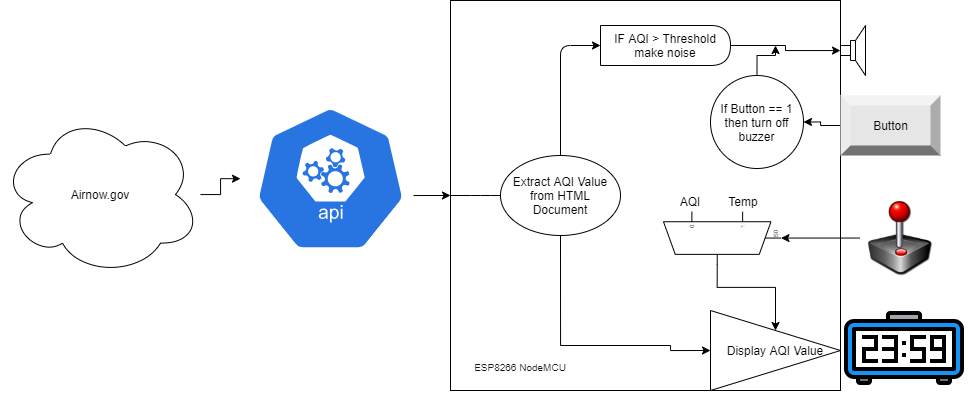

The diagram above was exported from draw.io. Its source (the exported page's mxGraphModel, read from the mxfile embedded in the PNG):
<mxGraphModel dx="1871" dy="574" grid="1" gridSize="10" guides="1" tooltips="1" connect="1" arrows="1" fold="1" page="1" pageScale="1" pageWidth="850" pageHeight="1100" math="0" shadow="0">
  <root>
    <mxCell id="0" />
    <mxCell id="1" parent="0" />
    <mxCell id="lNebD8aIAVUg3OAUdUCP-3" style="edgeStyle=orthogonalEdgeStyle;rounded=0;orthogonalLoop=1;jettySize=auto;html=1;" parent="1" target="lNebD8aIAVUg3OAUdUCP-2" edge="1">
      <mxGeometry relative="1" as="geometry">
        <mxPoint x="242.9999999999999" y="210.0344827586207" as="sourcePoint" />
      </mxGeometry>
    </mxCell>
    <mxCell id="lNebD8aIAVUg3OAUdUCP-2" value="" style="whiteSpace=wrap;html=1;aspect=fixed;" parent="1" vertex="1">
      <mxGeometry x="280" y="15" width="390" height="390" as="geometry" />
    </mxCell>
    <mxCell id="lNebD8aIAVUg3OAUdUCP-4" value="" style="pointerEvents=1;verticalLabelPosition=bottom;shadow=0;dashed=0;align=center;html=1;verticalAlign=top;shape=mxgraph.electrical.electro-mechanical.loudspeaker;" parent="1" vertex="1">
      <mxGeometry x="670" y="40" width="25" height="50" as="geometry" />
    </mxCell>
    <mxCell id="lNebD8aIAVUg3OAUdUCP-5" value="" style="shape=image;html=1;verticalAlign=top;verticalLabelPosition=bottom;labelBackgroundColor=#ffffff;imageAspect=0;aspect=fixed;image=https://cdn2.iconfinder.com/data/icons/date-and-time-fill-outline/64/Alarm_clock_digital_time-128.png" parent="1" vertex="1">
      <mxGeometry x="670" y="300" width="128" height="128" as="geometry" />
    </mxCell>
    <mxCell id="lNebD8aIAVUg3OAUdUCP-20" style="edgeStyle=orthogonalEdgeStyle;rounded=0;orthogonalLoop=1;jettySize=auto;html=1;entryX=0;entryY=0.5;entryDx=0;entryDy=0;" parent="1" source="lNebD8aIAVUg3OAUdUCP-6" target="lNebD8aIAVUg3OAUdUCP-19" edge="1">
      <mxGeometry relative="1" as="geometry">
        <Array as="points">
          <mxPoint x="390" y="360" />
          <mxPoint x="500" y="360" />
          <mxPoint x="500" y="365" />
        </Array>
      </mxGeometry>
    </mxCell>
    <mxCell id="lNebD8aIAVUg3OAUdUCP-6" value="Extract AQI Value from HTML Document" style="ellipse;whiteSpace=wrap;html=1;" parent="1" vertex="1">
      <mxGeometry x="330" y="170" width="120" height="80" as="geometry" />
    </mxCell>
    <mxCell id="lNebD8aIAVUg3OAUdUCP-7" value="" style="endArrow=none;html=1;entryX=0;entryY=0.5;entryDx=0;entryDy=0;exitX=0;exitY=0.5;exitDx=0;exitDy=0;" parent="1" source="lNebD8aIAVUg3OAUdUCP-2" target="lNebD8aIAVUg3OAUdUCP-6" edge="1">
      <mxGeometry width="50" height="50" relative="1" as="geometry">
        <mxPoint x="420" y="280" as="sourcePoint" />
        <mxPoint x="470" y="240" as="targetPoint" />
        <Array as="points">
          <mxPoint x="310" y="210" />
        </Array>
      </mxGeometry>
    </mxCell>
    <mxCell id="lNebD8aIAVUg3OAUdUCP-13" value="" style="edgeStyle=orthogonalEdgeStyle;rounded=0;orthogonalLoop=1;jettySize=auto;html=1;" parent="1" source="lNebD8aIAVUg3OAUdUCP-12" target="lNebD8aIAVUg3OAUdUCP-4" edge="1">
      <mxGeometry relative="1" as="geometry" />
    </mxCell>
    <mxCell id="lNebD8aIAVUg3OAUdUCP-12" value="IF AQI &amp;gt; Threshold make noise" style="shape=delay;whiteSpace=wrap;html=1;" parent="1" vertex="1">
      <mxGeometry x="430" y="40" width="130" height="40" as="geometry" />
    </mxCell>
    <mxCell id="lNebD8aIAVUg3OAUdUCP-17" value="" style="endArrow=classic;html=1;exitX=0.5;exitY=0;exitDx=0;exitDy=0;entryX=0;entryY=0.5;entryDx=0;entryDy=0;" parent="1" source="lNebD8aIAVUg3OAUdUCP-6" target="lNebD8aIAVUg3OAUdUCP-12" edge="1">
      <mxGeometry width="50" height="50" relative="1" as="geometry">
        <mxPoint x="450" y="100" as="sourcePoint" />
        <mxPoint x="490" y="60" as="targetPoint" />
        <Array as="points">
          <mxPoint x="390" y="60" />
        </Array>
      </mxGeometry>
    </mxCell>
    <mxCell id="lNebD8aIAVUg3OAUdUCP-19" value="Display AQI Value" style="triangle;whiteSpace=wrap;html=1;" parent="1" vertex="1">
      <mxGeometry x="540" y="325" width="130" height="80" as="geometry" />
    </mxCell>
    <mxCell id="lNebD8aIAVUg3OAUdUCP-21" value="&lt;h1 id=&quot;title&quot; class=&quot;a-size-large a-spacing-none&quot; style=&quot;box-sizing: border-box ; padding: 0px ; margin: 0px ; font-weight: 400 ; color: rgb(17 , 17 , 17) ; font-family: &amp;#34;amazon ember&amp;#34; , &amp;#34;arial&amp;#34; , sans-serif ; background-color: rgb(255 , 255 , 255) ; line-height: 32px&quot;&gt;&lt;span id=&quot;productTitle&quot; class=&quot;a-size-large product-title-word-break&quot; style=&quot;box-sizing: border-box ; word-break: break-word ; line-height: 32px&quot;&gt;&lt;font style=&quot;font-size: 10px&quot;&gt;ESP8266 NodeMCU&lt;/font&gt;&lt;/span&gt;&lt;/h1&gt;" style="text;html=1;strokeColor=none;fillColor=none;align=center;verticalAlign=middle;whiteSpace=wrap;rounded=0;" parent="1" vertex="1">
      <mxGeometry x="300" y="370" width="100" height="20" as="geometry" />
    </mxCell>
    <mxCell id="lNebD8aIAVUg3OAUdUCP-26" style="edgeStyle=orthogonalEdgeStyle;rounded=0;orthogonalLoop=1;jettySize=auto;html=1;" parent="1" source="lNebD8aIAVUg3OAUdUCP-22" target="lNebD8aIAVUg3OAUdUCP-24" edge="1">
      <mxGeometry relative="1" as="geometry" />
    </mxCell>
    <mxCell id="lNebD8aIAVUg3OAUdUCP-22" value="Button" style="labelPosition=center;verticalLabelPosition=middle;align=center;html=1;shape=mxgraph.basic.shaded_button;dx=10;fillColor=#E6E6E6;strokeColor=none;" parent="1" vertex="1">
      <mxGeometry x="670" y="110" width="100" height="60" as="geometry" />
    </mxCell>
    <mxCell id="lNebD8aIAVUg3OAUdUCP-25" style="edgeStyle=orthogonalEdgeStyle;rounded=0;orthogonalLoop=1;jettySize=auto;html=1;" parent="1" source="lNebD8aIAVUg3OAUdUCP-24" edge="1">
      <mxGeometry relative="1" as="geometry">
        <mxPoint x="605" y="60" as="targetPoint" />
      </mxGeometry>
    </mxCell>
    <mxCell id="lNebD8aIAVUg3OAUdUCP-24" value="If Button == 1 then turn off buzzer" style="ellipse;whiteSpace=wrap;html=1;aspect=fixed;" parent="1" vertex="1">
      <mxGeometry x="540" y="90" width="93" height="93" as="geometry" />
    </mxCell>
    <mxCell id="UorZtIxmAobf9zJKnAX9-9" value="" style="edgeStyle=orthogonalEdgeStyle;rounded=0;orthogonalLoop=1;jettySize=auto;html=1;entryX=0.30995819080197645;entryY=1;entryDx=10;entryDy=0;entryPerimeter=0;" edge="1" parent="1" source="UorZtIxmAobf9zJKnAX9-1" target="UorZtIxmAobf9zJKnAX9-3">
      <mxGeometry relative="1" as="geometry" />
    </mxCell>
    <mxCell id="UorZtIxmAobf9zJKnAX9-1" value="" style="shape=image;html=1;verticalAlign=top;verticalLabelPosition=bottom;labelBackgroundColor=#ffffff;imageAspect=0;aspect=fixed;image=https://cdn1.iconfinder.com/data/icons/nuvola2/128x128/apps/package_games_arcade.png" vertex="1" parent="1">
      <mxGeometry x="689" y="212.05" width="81" height="81" as="geometry" />
    </mxCell>
    <mxCell id="UorZtIxmAobf9zJKnAX9-8" value="" style="edgeStyle=orthogonalEdgeStyle;rounded=0;orthogonalLoop=1;jettySize=auto;html=1;exitX=0;exitY=0.4574468085106383;exitDx=0;exitDy=0;exitPerimeter=0;" edge="1" parent="1" source="UorZtIxmAobf9zJKnAX9-3" target="lNebD8aIAVUg3OAUdUCP-19">
      <mxGeometry relative="1" as="geometry" />
    </mxCell>
    <mxCell id="UorZtIxmAobf9zJKnAX9-3" value="" style="shadow=0;dashed=0;align=center;html=1;strokeWidth=1;shape=mxgraph.electrical.abstract.mux2;operation=demux;rotation=-90;" vertex="1" parent="1">
      <mxGeometry x="525.43" y="193.8" width="52.62" height="117.5" as="geometry" />
    </mxCell>
    <mxCell id="UorZtIxmAobf9zJKnAX9-5" value="Temp" style="text;html=1;strokeColor=none;fillColor=none;align=center;verticalAlign=middle;whiteSpace=wrap;rounded=0;" vertex="1" parent="1">
      <mxGeometry x="553" y="206.25" width="40" height="20" as="geometry" />
    </mxCell>
    <mxCell id="UorZtIxmAobf9zJKnAX9-7" value="AQI" style="text;html=1;strokeColor=none;fillColor=none;align=center;verticalAlign=middle;whiteSpace=wrap;rounded=0;" vertex="1" parent="1">
      <mxGeometry x="500" y="206.25" width="40" height="20" as="geometry" />
    </mxCell>
    <mxCell id="UorZtIxmAobf9zJKnAX9-10" value="" style="html=1;dashed=0;whitespace=wrap;fillColor=#2875E2;strokeColor=#ffffff;points=[[0.005,0.63,0],[0.1,0.2,0],[0.9,0.2,0],[0.5,0,0],[0.995,0.63,0],[0.72,0.99,0],[0.5,1,0],[0.28,0.99,0]];shape=mxgraph.kubernetes.icon;prIcon=api" vertex="1" parent="1">
      <mxGeometry x="70" y="120" width="180" height="146.25" as="geometry" />
    </mxCell>
    <mxCell id="UorZtIxmAobf9zJKnAX9-15" value="" style="edgeStyle=orthogonalEdgeStyle;rounded=0;orthogonalLoop=1;jettySize=auto;html=1;" edge="1" parent="1" source="UorZtIxmAobf9zJKnAX9-11" target="UorZtIxmAobf9zJKnAX9-10">
      <mxGeometry relative="1" as="geometry" />
    </mxCell>
    <mxCell id="UorZtIxmAobf9zJKnAX9-11" value="Airnow.gov" style="ellipse;shape=cloud;whiteSpace=wrap;html=1;" vertex="1" parent="1">
      <mxGeometry x="-170" y="128.13" width="200" height="161.87" as="geometry" />
    </mxCell>
  </root>
</mxGraphModel>